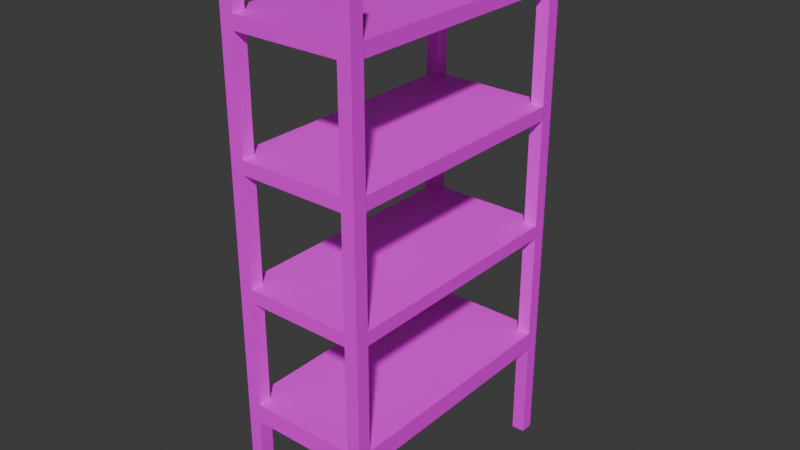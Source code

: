 # Source: Estanterias.blend  (saved by Blender 4.0.36; exported with 4.5.12 LTS)
import bpy
from mathutils import Matrix  # noqa: F401  (used for matrix-valued properties, if any)

bpy.ops.wm.read_factory_settings(use_empty=True)
scene = bpy.context.scene
scene.name = 'Scene'

# ---- images (referenced by path relative to the original .blend; pixels are not part of the script)
import os
ASSET_DIR = os.environ.get("B2B_ASSET_DIR", "")  # directory of the original .blend (textures are referenced by path, not embedded)
HERE = os.path.dirname(os.path.abspath(__file__))  # packed textures are extracted next to this script under _unpacked/

def load_image(name, relpath, width, height, colorspace="sRGB"):
    """Load a texture the original file referenced (path relative to the .blend, or extracted next to this script)."""
    p = next((c for c in (os.path.join(HERE, relpath), os.path.join(ASSET_DIR, relpath)) if relpath and os.path.exists(c)), "")
    if p:
        img = bpy.data.images.load(p, check_existing=True)
        img.name = name
    else:  # same state as the original file: an image datablock whose file is absent (Cycles renders it pink)
        img = bpy.data.images.new(name, width, height)
        img.source = "FILE"
        img.filepath = "//" + (relpath or name)
    img.colorspace_settings.name = colorspace
    return img
img_estanteria_png = load_image('Estanteria.png', 'Textures/Estanteria.png', 1024, 1024, 'sRGB')

# ---- materials (node trees are filled in below, after node groups)
mat_tubos = bpy.data.materials.new('Tubos')
mat_tubos.alpha_threshold = 0.0
mat_tubos.use_transparent_shadow = False
mat_tubos.roughness = 0.5
mat_tubos.line_color = (0.0, 0.0, 0.0, 1.0)
mat_madera = bpy.data.materials.new('Madera')
mat_madera.use_transparent_shadow = False

# ---- material node trees
mat_tubos.use_nodes = True; mat_tubos.node_tree.nodes.clear()
_N = mat_tubos.node_tree.nodes; _L = mat_tubos.node_tree.links
n0 = _N.new('ShaderNodeOutputMaterial'); n0.name = 'Material Output'; n0.location = (300, 300)
n1 = _N.new('ShaderNodeBsdfPrincipled'); n1.name = 'Principled BSDF'; n1.location = (10, 300)
n1.inputs[3].default_value = 1.45
n2 = _N.new('ShaderNodeTexImage'); n2.name = 'Image Texture'; n2.location = (-280, 280)
n2.image = img_estanteria_png
_L.new(n1.outputs[0], n0.inputs[0])
_L.new(n2.outputs[0], n1.inputs[0])
n0.is_active_output = True
mat_madera.use_nodes = True; mat_madera.node_tree.nodes.clear()
_N = mat_madera.node_tree.nodes; _L = mat_madera.node_tree.links
n0 = _N.new('ShaderNodeBsdfPrincipled'); n0.name = 'Principled BSDF'; n0.location = (10, 300)
n0.inputs[3].default_value = 1.45
n1 = _N.new('ShaderNodeOutputMaterial'); n1.name = 'Material Output'; n1.location = (300, 300)
n2 = _N.new('ShaderNodeTexImage'); n2.name = 'Image Texture'; n2.location = (-280, 280)
n2.image = img_estanteria_png
_L.new(n0.outputs[0], n1.inputs[0])
_L.new(n2.outputs[0], n0.inputs[0])
n1.is_active_output = True

# ---- world
world_world = bpy.data.worlds.new('World'); scene.world = world_world
world_world.use_nodes = True; world_world.node_tree.nodes.clear()
_N = world_world.node_tree.nodes; _L = world_world.node_tree.links
n0 = _N.new('ShaderNodeOutputWorld'); n0.name = 'World Output'; n0.location = (300, 300)
n1 = _N.new('ShaderNodeBackground'); n1.name = 'Background'; n1.location = (10, 300)
n1.inputs[0].default_value = (0.05088, 0.05088, 0.05088, 1.0)
_L.new(n1.outputs[0], n0.inputs[0])
n0.is_active_output = True
world_world.color = (0.05088, 0.05088, 0.05088)
world_world.use_sun_shadow = False
world_world.sun_shadow_jitter_overblur = 0.0

# ---- meshes
me_cube_001 = bpy.data.meshes.new('Cube.001')
me_cube_001.from_pydata([(0.0, -2.0, 0.0), (0.0, -2.0, 2.0), (0.0, 0.0, 0.0), (0.0, 0.0, 2.0), (2.0, -2.0, 0.0), (2.0, -2.0, 2.0), (2.0, 0.0, 0.0), (2.0, 0.0, 2.0), (0.2, 0.0, 0.3803), (0.2, 0.0, 0.45), (0.2, 0.0, 0.85), (0.2, 0.0, 0.9), (0.2, 0.0, 1.3), (0.2, 0.0, 1.35), (0.2, 0.0, 1.75), (0.2, 0.0, 1.8), (0.2, 0.0, 2.0), (1.8, 0.0, 2.0), (0.2, 0.0, 0.0), (1.8, 0.0, 0.0), (1.8, 0.0, 1.8), (1.8, 0.0, 1.35), (1.8, 0.0, 1.3), (1.8, 0.0, 1.75), (1.8, 0.0, 0.3803), (1.8, 0.0, 0.45), (1.8, 0.0, 0.85), (1.8, 0.0, 0.9), (0.2, -2.0, 1.8), (0.2, -2.0, 2.0), (1.8, -2.0, 2.0), (1.8, -2.0, 1.8), (1.8, -2.0, 1.35), (1.8, -2.0, 1.3), (1.8, -2.0, 1.75), (1.8, -2.0, 0.3803), (1.8, -2.0, 0.45), (1.8, -2.0, 0.85), (1.8, -2.0, 0.9), (0.2, -2.0, 0.0), (0.2, -2.0, 0.3803), (0.2, -2.0, 0.45), (0.2, -2.0, 0.85), (0.2, -2.0, 0.9), (0.2, -2.0, 1.3), (0.2, -2.0, 1.35), (0.2, -2.0, 1.75), (1.8, -2.0, 0.0), (0.0, -1.9, 1.8), (0.0, -1.9, 2.0), (0.0, -1.898, 0.3803), (0.0, -1.898, 0.45), (0.0, -1.898, 0.85), (0.0, -1.898, 0.9), (0.0, -1.898, 1.3), (0.0, -1.898, 1.35), (0.0, -1.898, 1.75), (0.0, -0.1, 2.0), (0.0, -1.898, 0.0), (0.0, -0.09755, 1.75), (0.0, -0.09755, 0.9), (0.0, -0.09755, 1.3), (0.0, -0.09755, 1.35), (0.0, -0.09755, 0.0), (0.0, -0.09755, 0.3803), (0.0, -0.09755, 0.45), (0.0, -0.09755, 0.85), (0.0, -0.1, 1.8), (2.0, -1.9, 2.0), (2.0, -0.09755, 0.3803), (2.0, -0.09755, 0.45), (2.0, -0.09755, 1.35), (2.0, -0.09755, 1.75), (2.0, -0.09755, 0.9), (2.0, -0.09755, 0.85), (2.0, -0.09755, 1.3), (2.0, -0.1, 1.8), (2.0, -0.1, 2.0), (2.0, -1.898, 0.0), (2.0, -1.898, 0.3803), (2.0, -1.9, 1.8), (2.0, -1.898, 0.45), (2.0, -1.898, 0.85), (2.0, -1.898, 0.9), (2.0, -1.898, 1.3), (2.0, -1.898, 1.35), (2.0, -1.898, 1.75), (2.0, -0.09755, 0.0), (1.8, -1.898, 0.0), (1.8, -0.09755, 0.0), (0.2, -1.898, 0.0), (0.2, -0.09755, 0.0), (0.2, -1.9, 2.0), (0.2, -0.1, 2.0), (1.8, -1.9, 2.0), (1.8, -0.1, 2.0), (0.2, -1.898, 0.3803), (0.2, -0.09755, 0.3803), (1.8, -1.898, 0.3803), (1.8, -0.09755, 0.3803), (0.2, -1.898, 0.45), (0.2, -0.09755, 0.45), (0.2, -0.09755, 0.85), (0.2, -1.898, 0.85), (1.8, -1.898, 0.85), (1.8, -0.09755, 0.85), (1.8, -1.898, 0.45), (1.8, -0.09755, 0.45), (0.2, -1.898, 0.9), (0.2, -0.09755, 0.9), (0.2, -0.09755, 1.3), (0.2, -1.898, 1.3), (1.8, -1.898, 1.3), (1.8, -0.09755, 1.3), (1.8, -1.898, 0.9), (1.8, -0.09755, 0.9), (0.2, -1.898, 1.35), (0.2, -0.09755, 1.35), (0.2, -0.09755, 1.75), (0.2, -1.898, 1.75), (1.8, -1.898, 1.75), (1.8, -0.09755, 1.75), (1.8, -1.898, 1.35), (1.8, -0.09755, 1.35), (0.2, -1.9, 1.8), (0.2, -0.1, 1.8), (1.8, -1.9, 1.8), (1.8, -0.1, 1.8)], [], [(53, 111, 108), (2, 91, 63), (9, 102, 101), (55, 119, 116), (22, 13, 21), (80, 94, 68), (82, 73, 83), (16, 2, 3), (38, 42, 37), (50, 90, 58), (11, 26, 10), (52, 60, 66), (69, 81, 79), (1, 92, 49), (60, 110, 61), (16, 125, 15), (123, 116, 122), (17, 127, 95), (69, 89, 87), (47, 78, 4), (31, 94, 126), (7, 95, 77), (13, 118, 117), (56, 67, 59), (50, 65, 64), (27, 113, 22), (125, 126, 127), (19, 87, 89), (16, 57, 93), (43, 111, 44), (45, 119, 46), (103, 105, 104), (41, 103, 42), (9, 24, 8), (30, 68, 94), (38, 112, 114), (25, 105, 26), (11, 110, 109), (82, 106, 104), (51, 103, 100), (47, 98, 88), (61, 55, 62), (48, 92, 124), (98, 97, 99), (28, 92, 29), (73, 113, 115), (119, 121, 120), (14, 20, 23), (86, 76, 80), (0, 90, 39), (31, 46, 34), (36, 104, 106), (71, 84, 75), (44, 32, 45), (30, 4, 5), (35, 41, 40), (101, 106, 107), (65, 102, 66), (21, 121, 23), (39, 96, 40), (0, 29, 1), (108, 115, 109), (79, 88, 98), (111, 110, 113), (0, 49, 58), (76, 95, 127), (8, 91, 18), (32, 120, 122), (19, 99, 24), (67, 93, 57), (87, 7, 77), (70, 105, 107), (68, 4, 78), (86, 122, 120), (63, 3, 2), (62, 118, 59), (71, 121, 123), (84, 114, 112), (63, 97, 64), (6, 17, 7), (53, 54, 111), (2, 18, 91), (9, 10, 102), (55, 56, 119), (22, 12, 13), (80, 126, 94), (82, 74, 73), (16, 18, 2), (38, 43, 42), (50, 96, 90), (11, 27, 26), (52, 53, 60), (69, 70, 81), (1, 29, 92), (60, 109, 110), (16, 93, 125), (123, 21, 13), (117, 62, 55), (123, 13, 117), (85, 71, 123), (45, 32, 122), (122, 85, 123), (123, 117, 116), (117, 55, 116), (116, 45, 122), (17, 20, 127), (69, 99, 89), (47, 88, 78), (31, 30, 94), (7, 17, 95), (13, 14, 118), (56, 48, 67), (50, 51, 65), (27, 115, 113), (125, 67, 48), (124, 28, 31), (125, 48, 124), (20, 15, 125), (80, 76, 127), (127, 20, 125), (125, 124, 126), (124, 31, 126), (126, 80, 127), (19, 6, 87), (16, 3, 57), (43, 108, 111), (45, 116, 119), (103, 52, 66), (102, 10, 26), (103, 66, 102), (37, 42, 103), (74, 82, 104), (104, 37, 103), (103, 102, 105), (102, 26, 105), (105, 74, 104), (41, 100, 103), (9, 25, 24), (30, 5, 68), (38, 33, 112), (25, 107, 105), (11, 12, 110), (82, 81, 106), (51, 52, 103), (47, 35, 98), (61, 54, 55), (48, 49, 92), (98, 35, 40), (96, 50, 64), (98, 40, 96), (69, 79, 98), (8, 24, 99), (99, 69, 98), (98, 96, 97), (96, 64, 97), (97, 8, 99), (28, 124, 92), (73, 75, 113), (119, 56, 59), (118, 14, 23), (119, 59, 118), (34, 46, 119), (72, 86, 120), (120, 34, 119), (119, 118, 121), (118, 23, 121), (121, 72, 120), (14, 15, 20), (86, 72, 76), (0, 58, 90), (31, 28, 46), (36, 37, 104), (71, 85, 84), (44, 33, 32), (30, 47, 4), (35, 36, 41), (101, 65, 51), (100, 41, 36), (101, 51, 100), (25, 9, 101), (81, 70, 107), (107, 25, 101), (101, 100, 106), (100, 36, 106), (106, 81, 107), (65, 101, 102), (21, 123, 121), (39, 90, 96), (0, 39, 29), (108, 43, 38), (114, 83, 73), (108, 38, 114), (60, 53, 108), (27, 11, 109), (109, 60, 108), (108, 114, 115), (114, 73, 115), (115, 27, 109), (79, 78, 88), (75, 84, 112), (112, 33, 44), (111, 54, 61), (112, 44, 111), (113, 75, 112), (12, 22, 113), (111, 61, 110), (110, 12, 113), (113, 112, 111), (0, 1, 49), (76, 77, 95), (8, 97, 91), (32, 34, 120), (19, 89, 99), (67, 125, 93), (87, 6, 7), (70, 74, 105), (68, 5, 4), (86, 85, 122), (63, 57, 3), (62, 117, 118), (71, 72, 121), (84, 83, 114), (63, 91, 97), (6, 19, 17)])
me_cube_001.polygons.foreach_set('material_index', [0, 0, 0, 0, 1, 0, 1, 0, 1, 0, 1, 1, 1, 0, 0, 0, 1, 0, 0, 0, 0, 0, 0, 1, 1, 0, 1, 0, 0, 0, 0, 1, 0, 1, 0, 0, 0, 0, 0, 0, 0, 1, 0, 1, 0, 0, 1, 1, 1, 0, 1, 0, 1, 1, 0, 1, 1, 0, 0, 0, 0, 1, 0, 1, 0, 0, 0, 0, 0, 0, 0, 0, 0, 0, 0, 0, 0, 0, 0, 0, 0, 0, 0, 0, 1, 0, 1, 0, 1, 0, 1, 1, 1, 0, 0, 0, 1, 1, 1, 1, 1, 1, 1, 1, 1, 0, 0, 0, 0, 0, 0, 1, 1, 0, 1, 1, 1, 1, 1, 1, 1, 1, 1, 0, 0, 0, 0, 1, 1, 1, 1, 1, 1, 1, 1, 1, 0, 1, 0, 0, 0, 0, 0, 0, 0, 1, 0, 1, 1, 1, 1, 1, 1, 1, 1, 1, 0, 0, 1, 1, 1, 1, 1, 1, 1, 1, 1, 1, 1, 0, 1, 0, 1, 1, 0, 1, 1, 1, 1, 1, 1, 1, 1, 1, 1, 0, 0, 0, 0, 1, 1, 1, 1, 1, 1, 1, 1, 1, 0, 1, 1, 1, 1, 1, 1, 1, 1, 1, 0, 0, 0, 0, 0, 0, 0, 0, 0, 0, 0, 0, 0, 0, 0, 0])
_uv = me_cube_001.uv_layers.new(name='UVMap')
_uv.uv.foreach_set('vector', [1.081, 0.3274, 1.414, 0.3702, 1.08, 0.3691, 0.75, 0.8378, 0.775, 0.85, 0.75, 0.85, -0.4183, 0.2621, -0.08529, 0.2836, -0.4186, 0.2824, -0.2525, 0.323, 0.08028, 0.3657, -0.253, 0.3646, 2.378, 0.7977, -0.3545, 0.8116, 2.378, 0.8116, -0.4176, 0.209, -0.2504, 0.1679, -0.251, 0.2096, 2.699, 0.8454, -1.234, 0.8693, 2.702, 0.8681, 1.418, 0.06933, -0.2485, 0.02208, 1.418, 0.02766, 2.378, 0.6864, -0.3545, 0.6725, 2.378, 0.6725, 0.07915, 0.4501, -0.2384, 0.4907, -0.2378, 0.449, -0.3545, 0.6864, 2.378, 0.6725, -0.3545, 0.6725, -1.24, 0.824, 2.699, 0.8454, 2.695, 0.8228, -1.229, 0.9009, 2.71, 0.9312, 2.706, 0.8996, -0.4191, 0.3224, -0.2528, 0.3438, -0.4194, 0.3432, 0.7469, 0.368, 1.081, 0.3274, 1.08, 0.3691, -0.2536, 0.4063, -0.4205, 0.4266, -0.4203, 0.4057, 1.345, 0.9736, 0.5453, 0.5347, 1.345, 0.5347, -0.2542, 0.4485, -0.4205, 0.4271, -0.2539, 0.4276, -0.2378, 0.449, -0.5553, 0.4896, -0.5547, 0.448, 0.75, 0.7256, 0.775, 0.7128, 0.775, 0.7256, -0.4194, 0.3432, -0.253, 0.3646, -0.4197, 0.3641, -0.4165, 0.1257, -0.5829, 0.1043, -0.4162, 0.1049, 0.4125, 0.4512, 0.7455, 0.4726, 0.4122, 0.4715, -1.222, 0.9551, 2.711, 0.9765, 2.713, 0.9538, -1.234, 0.8693, 2.706, 0.8996, 2.702, 0.8681, -0.4189, 0.3028, -0.08529, 0.2836, -0.08556, 0.3039, 0.5453, 0.973, 1.345, 0.5341, 1.345, 0.973, 0.75, 0.8256, 0.775, 0.8378, 0.75, 0.8378, -0.2536, 0.4063, -0.42, 0.3849, -0.2533, 0.3855, 0.4128, 0.4299, 0.7464, 0.4096, 0.7461, 0.431, -0.2542, 0.449, 0.07944, 0.4287, 0.07915, 0.4501, 0.5453, 0.5347, 1.345, 0.9736, 1.345, 0.5347, 0.07944, 0.4287, 0.4131, 0.4085, 0.4128, 0.4299, -0.3545, 0.5613, 2.378, 0.542, -0.3545, 0.542, -0.5826, 0.08347, -0.4162, 0.1049, -0.5829, 0.1043, 0.4128, 0.4299, 0.7458, 0.4523, 0.4125, 0.4512, 1.079, 0.4727, 1.412, 0.4535, 1.412, 0.4739, 0.7458, 0.4513, 1.079, 0.4727, 0.7455, 0.4716, 1.413, 0.4119, 1.08, 0.3691, 1.414, 0.3702, 0.4142, 0.3252, 0.7469, 0.368, 0.4136, 0.3668, 1.095, 0.4728, 1.412, 0.4952, 1.095, 0.4941, 2.692, 0.8001, -1.24, 0.824, 2.695, 0.8228, -0.4165, 0.1257, -0.2493, 0.08458, -0.2499, 0.1262, 1.345, 0.5347, 0.5453, 0.9736, 1.345, 0.9736, -0.42, 0.3849, -0.253, 0.3646, -0.2533, 0.3855, 0.7469, 0.368, 1.08, 0.4107, 0.7464, 0.4096, 0.5453, 0.5347, 1.345, 0.9736, 1.345, 0.5347, -0.3545, 0.9228, 2.378, 0.9367, 2.378, 0.9228, 2.705, 0.9312, -1.222, 0.9551, 2.713, 0.9538, 0.75, 0.7128, 0.775, 0.7, 0.775, 0.7128, 2.378, 0.9367, -0.3545, 0.9228, 2.378, 0.9228, 0.07944, 0.4287, 0.4125, 0.4512, 0.07915, 0.4501, -1.243, 0.8013, 2.689, 0.7775, -1.246, 0.7787, -0.3545, 0.7977, 2.378, 0.8116, -0.3545, 0.8116, 1.417, 0.111, -0.249, 0.06375, 1.418, 0.06933, 2.378, 0.542, -0.3545, 0.5613, -0.3545, 0.542, 0.5453, 0.9736, 1.345, 0.5347, 1.345, 0.9736, 0.08028, 0.3657, 0.4142, 0.3252, 0.4136, 0.3668, 0.07888, 0.4704, 0.4125, 0.4512, 0.4122, 0.4715, 0.7616, 0.493, 1.079, 0.4727, 1.079, 0.4941, -0.2501, 0.1471, 1.417, 0.111, 1.416, 0.1527, 0.5453, 0.5347, 1.345, 0.9736, 0.5453, 0.9736, -0.2487, 0.04292, -0.5651, 0.0001892, -0.2482, 0.00125, 0.5453, 0.5347, 0.5453, 0.9736, 1.345, 0.9736, -0.2507, 0.1887, 1.416, 0.2152, -0.251, 0.2101, -0.4176, 0.209, -0.2515, 0.2512, -0.4182, 0.2507, 0.7455, 0.4726, 0.4283, 0.4919, 0.4286, 0.4716, -0.2536, 0.4063, 0.07944, 0.4287, -0.2539, 0.4276, 0.09499, 0.4908, 0.4122, 0.4715, 0.4119, 0.4918, -0.2504, 0.1679, -0.4165, 0.1257, -0.2499, 0.1262, -0.2515, 0.2518, 1.415, 0.237, 1.415, 0.2578, 0.4136, 0.3668, 0.7464, 0.4096, 0.4131, 0.4085, 1.416, 0.2162, -0.2513, 0.2314, -0.251, 0.2101, 1.412, 0.4535, 1.08, 0.4107, 1.413, 0.4119, -0.2482, 0.00176, 1.418, 0.02766, -0.2485, 0.02208, -0.2536, 0.4063, 0.08028, 0.3657, 0.07973, 0.4074, 0.7464, 0.4096, 1.079, 0.4524, 0.7458, 0.4513, 0.4131, 0.4085, 0.08028, 0.3657, 0.4136, 0.3668, -0.5662, 0.08352, -0.2487, 0.04292, -0.2493, 0.08458, -0.2507, 0.1887, 1.416, 0.1527, 1.416, 0.1943, 1.081, 0.3274, 1.414, 0.3285, 1.414, 0.3702, 0.75, 0.8378, 0.775, 0.8378, 0.775, 0.85, -0.4183, 0.2621, -0.08501, 0.2632, -0.08529, 0.2836, -0.2525, 0.323, 0.08084, 0.3241, 0.08028, 0.3657, 2.378, 0.7977, -0.3545, 0.7977, -0.3545, 0.8116, -0.4176, 0.209, -0.4171, 0.1674, -0.2504, 0.1679, 2.699, 0.8454, -1.237, 0.8466, -1.234, 0.8693, 1.418, 0.06933, -0.249, 0.06375, -0.2485, 0.02208, 2.378, 0.6864, -0.3545, 0.6864, -0.3545, 0.6725, 0.07915, 0.4501, 0.0786, 0.4918, -0.2384, 0.4907, -0.3545, 0.6864, 2.378, 0.6864, 2.378, 0.6725, -1.24, 0.824, -1.237, 0.8466, 2.699, 0.8454, -1.229, 0.9009, -1.225, 0.9324, 2.71, 0.9312, -0.4191, 0.3224, -0.2525, 0.323, -0.2528, 0.3438, 0.7469, 0.368, 0.7475, 0.3263, 1.081, 0.3274, -0.2536, 0.4063, -0.2539, 0.4271, -0.4205, 0.4266, 1.345, 0.9736, 1.345, 0.9973, 0.5453, 0.9973, 0.5453, 0.9736, 0.4453, 0.9736, 0.4453, 0.5347, 1.345, 0.9736, 0.5453, 0.9973, 0.5453, 0.9736, 1.445, 0.5347, 1.445, 0.9736, 1.345, 0.9736, 0.5453, 0.5098, 1.345, 0.5098, 1.345, 0.5347, 1.345, 0.5347, 1.445, 0.5347, 1.345, 0.9736, 1.345, 0.9736, 0.5453, 0.9736, 0.5453, 0.5347, 0.5453, 0.9736, 0.4453, 0.5347, 0.5453, 0.5347, 0.5453, 0.5347, 0.5453, 0.5098, 1.345, 0.5347, -0.2542, 0.4485, -0.4208, 0.4479, -0.4205, 0.4271, -0.2378, 0.449, -0.2384, 0.4907, -0.5553, 0.4896, 0.75, 0.7256, 0.75, 0.7128, 0.775, 0.7128, -0.4194, 0.3432, -0.2528, 0.3438, -0.253, 0.3646, -0.4165, 0.1257, -0.5832, 0.1251, -0.5829, 0.1043, 0.4125, 0.4512, 0.7458, 0.4523, 0.7455, 0.4726, -1.222, 0.9551, -1.224, 0.9777, 2.711, 0.9765, -1.234, 0.8693, -1.229, 0.9009, 2.706, 0.8996, -0.4189, 0.3028, -0.4186, 0.2824, -0.08529, 0.2836, 0.5453, 0.973, 0.4453, 0.973, 0.4453, 0.5341, 0.5453, 0.5341, 0.5453, 0.5098, 1.345, 0.5098, 0.5453, 0.973, 0.4453, 0.5341, 0.5453, 0.5341, 1.345, 0.9973, 0.5453, 0.9973, 0.5453, 0.973, 1.445, 0.5341, 1.445, 0.973, 1.345, 0.973, 1.345, 0.973, 1.345, 0.9973, 0.5453, 0.973, 0.5453, 0.973, 0.5453, 0.5341, 1.345, 0.5341, 0.5453, 0.5341, 1.345, 0.5098, 1.345, 0.5341, 1.345, 0.5341, 1.445, 0.5341, 1.345, 0.973, 0.75, 0.8256, 0.775, 0.8256, 0.775, 0.8378, -0.2536, 0.4063, -0.4203, 0.4057, -0.42, 0.3849, 0.4128, 0.4299, 0.4131, 0.4085, 0.7464, 0.4096, -0.2542, 0.449, -0.2539, 0.4276, 0.07944, 0.4287, 0.5453, 0.5347, 0.4453, 0.5347, 0.4453, 0.9736, 0.5453, 0.9736, 0.5453, 0.9973, 1.345, 0.9973, 0.5453, 0.5347, 0.4453, 0.9736, 0.5453, 0.9736, 1.345, 0.5098, 0.5453, 0.5098, 0.5453, 0.5347, 1.445, 0.9736, 1.445, 0.5347, 1.345, 0.5347, 1.345, 0.5347, 1.345, 0.5098, 0.5453, 0.5347, 0.5453, 0.5347, 0.5453, 0.9736, 1.345, 0.9736, 0.5453, 0.9736, 1.345, 0.9973, 1.345, 0.9736, 1.345, 0.9736, 1.445, 0.9736, 1.345, 0.5347, 0.07944, 0.4287, 0.07973, 0.4074, 0.4131, 0.4085, -0.3545, 0.5613, 2.378, 0.5613, 2.378, 0.542, -0.5826, 0.08347, -0.416, 0.08402, -0.4162, 0.1049, 0.4128, 0.4299, 0.7461, 0.431, 0.7458, 0.4523, 1.079, 0.4727, 1.079, 0.4524, 1.412, 0.4535, 0.7458, 0.4513, 1.079, 0.4524, 1.079, 0.4727, 1.413, 0.4119, 1.08, 0.4107, 1.08, 0.3691, 0.4142, 0.3252, 0.7475, 0.3263, 0.7469, 0.368, 1.095, 0.4728, 1.412, 0.4739, 1.412, 0.4952, 2.692, 0.8001, -1.243, 0.8013, -1.24, 0.824, -0.4165, 0.1257, -0.416, 0.08402, -0.2493, 0.08458, 1.345, 0.5347, 1.345, 0.5098, 0.5453, 0.5098, 0.5453, 0.5347, 0.4453, 0.5347, 0.4453, 0.9736, 1.345, 0.5347, 0.5453, 0.5098, 0.5453, 0.5347, 1.445, 0.9736, 1.445, 0.5347, 1.345, 0.5347, 0.5453, 0.9973, 1.345, 0.9973, 1.345, 0.9736, 1.345, 0.9736, 1.445, 0.9736, 1.345, 0.5347, 1.345, 0.5347, 0.5453, 0.5347, 0.5453, 0.9736, 0.5453, 0.5347, 0.4453, 0.9736, 0.5453, 0.9736, 0.5453, 0.9736, 0.5453, 0.9973, 1.345, 0.9736, -0.42, 0.3849, -0.4197, 0.3641, -0.253, 0.3646, 0.7469, 0.368, 1.08, 0.3691, 1.08, 0.4107, 0.5453, 0.5347, 0.4453, 0.5347, 0.4453, 0.9736, 0.5453, 0.9736, 0.5453, 0.9973, 1.345, 0.9973, 0.5453, 0.5347, 0.4453, 0.9736, 0.5453, 0.9736, 1.345, 0.5098, 0.5453, 0.5098, 0.5453, 0.5347, 1.445, 0.9736, 1.445, 0.5347, 1.345, 0.5347, 1.345, 0.5347, 1.345, 0.5098, 0.5453, 0.5347, 0.5453, 0.5347, 0.5453, 0.9736, 1.345, 0.9736, 0.5453, 0.9736, 1.345, 0.9973, 1.345, 0.9736, 1.345, 0.9736, 1.445, 0.9736, 1.345, 0.5347, -0.3545, 0.9228, -0.3545, 0.9367, 2.378, 0.9367, 2.705, 0.9312, -1.231, 0.9324, -1.222, 0.9551, 0.75, 0.7128, 0.75, 0.7, 0.775, 0.7, 2.378, 0.9367, -0.3545, 0.9367, -0.3545, 0.9228, 0.07944, 0.4287, 0.4128, 0.4299, 0.4125, 0.4512, -1.243, 0.8013, 2.692, 0.8001, 2.689, 0.7775, -0.3545, 0.7977, 2.378, 0.7977, 2.378, 0.8116, 1.417, 0.111, -0.2496, 0.1054, -0.249, 0.06375, 2.378, 0.542, 2.378, 0.5613, -0.3545, 0.5613, 0.5453, 0.9736, 0.4453, 0.9736, 0.4453, 0.5347, 0.5453, 0.5347, 0.5453, 0.5098, 1.345, 0.5098, 0.5453, 0.9736, 0.4453, 0.5347, 0.5453, 0.5347, 1.345, 0.9973, 0.5453, 0.9973, 0.5453, 0.9736, 1.445, 0.5347, 1.445, 0.9736, 1.345, 0.9736, 1.345, 0.9736, 1.345, 0.9973, 0.5453, 0.9736, 0.5453, 0.9736, 0.5453, 0.5347, 1.345, 0.5347, 0.5453, 0.5347, 1.345, 0.5098, 1.345, 0.5347, 1.345, 0.5347, 1.445, 0.5347, 1.345, 0.9736, 0.08028, 0.3657, 0.08084, 0.3241, 0.4142, 0.3252, 0.07888, 0.4704, 0.07915, 0.4501, 0.4125, 0.4512, 0.7616, 0.493, 0.7619, 0.4717, 1.079, 0.4727, -0.2501, 0.1471, -0.2496, 0.1054, 1.417, 0.111, 0.5453, 0.5347, 0.5453, 0.5098, 1.345, 0.5098, 1.345, 0.5347, 1.445, 0.5347, 1.445, 0.9736, 0.5453, 0.5347, 1.345, 0.5098, 1.345, 0.5347, 0.4453, 0.9736, 0.4453, 0.5347, 0.5453, 0.5347, 1.345, 0.9973, 0.5453, 0.9973, 0.5453, 0.9736, 0.5453, 0.9736, 0.4453, 0.9736, 0.5453, 0.5347, 0.5453, 0.5347, 1.345, 0.5347, 1.345, 0.9736, 1.345, 0.5347, 1.445, 0.9736, 1.345, 0.9736, 1.345, 0.9736, 1.345, 0.9973, 0.5453, 0.9736, -0.2487, 0.04292, -0.5657, 0.04185, -0.5651, 0.0001892, 1.445, 0.9736, 1.445, 0.5347, 1.345, 0.5347, 1.345, 0.5347, 1.345, 0.5098, 0.5453, 0.5098, 0.5453, 0.5347, 0.4453, 0.5347, 0.4453, 0.9736, 1.345, 0.5347, 0.5453, 0.5098, 0.5453, 0.5347, 1.345, 0.9736, 1.445, 0.9736, 1.345, 0.5347, 0.5453, 0.9973, 1.345, 0.9973, 1.345, 0.9736, 0.5453, 0.5347, 0.4453, 0.9736, 0.5453, 0.9736, 0.5453, 0.9736, 0.5453, 0.9973, 1.345, 0.9736, 1.345, 0.9736, 1.345, 0.5347, 0.5453, 0.5347, -0.2507, 0.1887, 1.416, 0.1943, 1.416, 0.2152, -0.4176, 0.209, -0.251, 0.2096, -0.2515, 0.2512, 0.7455, 0.4726, 0.7453, 0.493, 0.4283, 0.4919, -0.2536, 0.4063, 0.07973, 0.4074, 0.07944, 0.4287, 0.09499, 0.4908, 0.09526, 0.4705, 0.4122, 0.4715, -0.2504, 0.1679, -0.4171, 0.1674, -0.4165, 0.1257, -0.2515, 0.2518, -0.2513, 0.2314, 1.415, 0.237, 0.4136, 0.3668, 0.7469, 0.368, 0.7464, 0.4096, 1.416, 0.2162, 1.415, 0.237, -0.2513, 0.2314, 1.412, 0.4535, 1.079, 0.4524, 1.08, 0.4107, -0.2482, 0.00176, 1.418, 0.006828, 1.418, 0.02766, -0.2536, 0.4063, -0.253, 0.3646, 0.08028, 0.3657, 0.7464, 0.4096, 1.08, 0.4107, 1.079, 0.4524, 0.4131, 0.4085, 0.07973, 0.4074, 0.08028, 0.3657, -0.5662, 0.08352, -0.5657, 0.04185, -0.2487, 0.04292, -0.2507, 0.1887, -0.2501, 0.1471, 1.416, 0.1527])
me_cube_001.materials.append(mat_tubos)
me_cube_001.materials.append(mat_madera)
me_cube_001.update()

# ---- objects
ob_cube = bpy.data.objects.new('Cube', me_cube_001)

# ---- transforms, parenting, visibility, modifiers, constraints
ob_cube.location = (-1.0, 1.0, 0.0)
ob_cube.scale = (0.5, 1.0, 2.0)

# ---- collection membership
scene.collection.objects.link(ob_cube)

# ---- scene / render settings (as saved in the file)
scene.frame_start = 1; scene.frame_end = 250; scene.frame_set(1)
scene.render.engine = 'BLENDER_EEVEE_NEXT'
scene.cycles.sampling_pattern = 'TABULATED_SOBOL'
bpy.context.view_layer.update()

# ---- added for rendering (the .blend has no active camera and no usable light): camera, sun
cam_auto = bpy.data.cameras.new('AutoCamera')
cam_auto.lens = 50.0
cam_auto.sensor_width = 36.0
cam_auto.clip_end = 1000.0
ob_auto_camera = bpy.data.objects.new('AutoCamera', cam_auto)
scene.collection.objects.link(ob_auto_camera)
ob_auto_camera.location = (3.73991, -5.08789, 5.39193)
ob_auto_camera.rotation_euler = (1.09748, -7.21219e-08, 0.694738)
scene.camera = ob_auto_camera
light_auto_sun = bpy.data.lights.new('AutoSun', 'SUN')
light_auto_sun.energy = 3.0
light_auto_sun.angle = 0.0523599
ob_auto_sun = bpy.data.objects.new('AutoSun', light_auto_sun)
scene.collection.objects.link(ob_auto_sun)
ob_auto_sun.rotation_euler = (0.872665, 0.174533, 0.523599)
bpy.context.view_layer.update()
